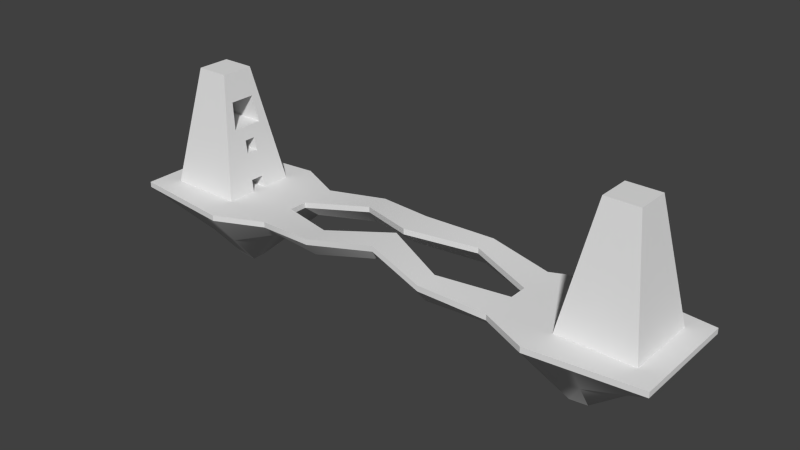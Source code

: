 # Source: UnrealTournment.blend  (saved by Blender 2.76.0; exported with 4.5.12 LTS)
import bpy
from mathutils import Matrix  # noqa: F401  (used for matrix-valued properties, if any)

bpy.ops.wm.read_factory_settings(use_empty=True)
scene = bpy.context.scene
scene.name = 'Scene'

# ---- collections
col_collection_1 = bpy.data.collections.new('Collection 1'); scene.collection.children.link(col_collection_1)

# ---- world
world_world = bpy.data.worlds.new('World'); scene.world = world_world
world_world.color = (0.05088, 0.05088, 0.05088)
world_world.use_sun_shadow = False
world_world.sun_shadow_jitter_overblur = 0.0
world_world.cycles.sampling_method = 'MANUAL'
world_world.cycles.sample_map_resolution = 256

# ---- meshes
me_cube_003 = bpy.data.meshes.new('Cube.003')
me_cube_003.from_pydata([(68.11, 3.204, 13.58), (68.11, -1.185, 13.58), (84.29, 3.204, 13.58), (84.29, -1.185, 13.58)], [], [(0, 1, 3, 2)])
me_cube_003.polygons.foreach_set('use_smooth', [True] * 1)
_uv = me_cube_003.uv_layers.new(name='UVMap')
_uv.uv.foreach_set('vector', [0.2517, 0.8704, 0.1971, 0.8704, 0.1971, 0.6825, 0.2517, 0.6825])
me_cube_003.use_remesh_preserve_volume = False
me_cube_003.use_remesh_preserve_attributes = False
me_cube_003.use_mirror_vertex_groups = False
me_cube_003.update()
me_cube_001 = bpy.data.meshes.new('Cube.001')
me_cube_001.from_pydata([(69.77, 6.593, 23.03), (69.77, 2.871, 23.03), (69.77, -0.8519, 23.03), (69.77, -4.574, 23.03), (83.7, 6.593, 23.03), (83.7, 2.871, 23.03), (83.7, -0.8519, 23.03), (83.7, -4.574, 23.03)], [], [(1, 2, 6, 5), (0, 1, 5, 4), (2, 3, 7, 6)])
me_cube_001.polygons.foreach_set('use_smooth', [True] * 3)
_uv = me_cube_001.uv_layers.new(name='UVMap')
_uv.uv.foreach_set('vector', [0.09257, 0.6632, 0.04628, 0.6632, 0.04628, 0.5014, 0.09257, 0.5014, 0.1389, 0.6632, 0.09257, 0.6632, 0.09257, 0.5014, 0.1389, 0.5014, 0.04628, 0.6632, 3.557e-08, 0.6632, 0.0, 0.5014, 0.04628, 0.5014])
me_cube_001.use_remesh_preserve_volume = False
me_cube_001.use_remesh_preserve_attributes = False
me_cube_001.use_mirror_vertex_groups = False
me_cube_001.update()
me_cube = bpy.data.meshes.new('Cube')
me_cube.from_pydata([(65.67, -12.4, -0.2414), (73.16, -4.904, 42.29), (65.67, 14.41, -0.2414), (73.16, 6.923, 42.29), (92.48, -12.4, -0.2414), (84.99, -4.904, 42.29), (92.48, 14.41, -0.2414), (84.99, 6.923, 42.29), (66.44, -11.63, 4.124), (67.27, -10.79, 8.85), (68.11, -9.962, 13.58), (68.94, -9.129, 18.3), (69.77, -8.297, 23.03), (70.6, -7.465, 27.75), (71.44, -6.632, 32.48), (72.27, -5.8, 37.2), (72.27, 7.819, 37.2), (71.44, 8.651, 32.48), (70.6, 9.483, 27.75), (69.77, 10.32, 23.03), (68.94, 11.15, 18.3), (68.11, 11.98, 13.58), (67.27, 12.81, 8.85), (66.44, 13.65, 4.124), (85.89, 7.819, 37.2), (86.72, 8.651, 32.48), (87.55, 9.483, 27.75), (88.38, 10.32, 23.03), (89.22, 11.15, 18.3), (90.05, 11.98, 13.58), (90.88, 12.81, 8.85), (91.71, 13.65, 4.124), (85.89, -5.8, 37.2), (86.72, -6.632, 32.48), (87.55, -7.465, 27.75), (88.38, -8.297, 23.03), (89.22, -9.129, 18.3), (90.05, -9.962, 13.58), (90.88, -10.79, 8.85), (91.71, -11.63, 4.124), (73.16, -2.539, 42.29), (73.16, -0.1733, 42.29), (73.16, 2.192, 42.29), (73.16, 4.558, 42.29), (65.67, 9.052, -0.2414), (65.67, 3.69, -0.2414), (65.67, -1.672, -0.2414), (65.67, -7.033, -0.2414), (84.99, 4.558, 42.29), (84.99, 2.192, 42.29), (84.99, -0.1733, 42.29), (84.99, -2.539, 42.29), (92.48, -7.033, -0.2414), (92.48, -1.672, -0.2414), (92.48, 3.69, -0.2414), (92.48, 9.052, -0.2414), (85.89, -3.076, 37.2), (85.89, -0.3525, 37.2), (85.89, 2.371, 37.2), (85.89, 5.095, 37.2), (86.72, -3.576, 32.48), (86.72, -0.5189, 32.48), (86.72, 2.538, 32.48), (86.72, 5.594, 32.48), (87.55, -4.075, 27.75), (87.55, -0.6854, 27.75), (87.55, 2.704, 27.75), (87.55, 6.094, 27.75), (88.38, -4.574, 23.03), (88.38, -0.8519, 23.03), (88.38, 2.871, 23.03), (88.38, 6.593, 23.03), (89.22, -5.074, 18.3), (89.22, -1.018, 18.3), (89.22, 3.037, 18.3), (89.22, 7.093, 18.3), (90.05, -5.573, 13.58), (90.05, -1.185, 13.58), (90.05, 3.204, 13.58), (90.05, 7.592, 13.58), (90.88, -6.073, 8.85), (90.88, -1.351, 8.85), (90.88, 3.37, 8.85), (90.88, 8.091, 8.85), (91.71, -6.572, 4.124), (91.71, -1.518, 4.124), (91.71, 3.537, 4.124), (91.71, 8.591, 4.124), (72.27, 5.095, 37.2), (72.27, 2.371, 37.2), (72.27, -0.3525, 37.2), (72.27, -3.076, 37.2), (71.44, 5.594, 32.48), (71.44, 2.538, 32.48), (71.44, -0.5189, 32.48), (71.44, -3.576, 32.48), (70.6, 6.094, 27.75), (85.37, 2.538, 32.48), (85.37, 5.594, 32.48), (70.6, -4.075, 27.75), (69.77, 6.593, 23.03), (69.77, 2.871, 23.03), (69.77, -0.8519, 23.03), (69.77, -4.574, 23.03), (68.94, 7.093, 18.3), (68.94, 3.037, 18.3), (68.94, -1.018, 18.3), (68.94, -5.074, 18.3), (68.11, 7.592, 13.58), (68.11, 3.204, 13.58), (68.11, -1.185, 13.58), (68.11, -5.573, 13.58), (67.27, 8.091, 8.85), (67.27, 3.37, 8.85), (67.27, -1.351, 8.85), (67.27, -6.073, 8.85), (66.44, 8.591, 4.124), (66.44, 3.537, 4.124), (66.44, -1.518, 4.124), (66.44, -6.572, 4.124), (85.37, -0.5189, 32.48), (85.37, -3.576, 32.48), (84.54, 6.094, 27.75), (84.54, -4.075, 27.75), (83.7, 6.593, 23.03), (83.7, 2.871, 23.03), (83.7, -0.8519, 23.03), (83.7, -4.574, 23.03), (85.12, 3.037, 18.3), (85.12, -1.018, 18.3), (84.29, 3.204, 13.58), (84.29, -1.185, 13.58), (85.17, 3.69, -0.2414), (85.17, -1.672, -0.2414), (85.94, 3.537, 4.124), (85.94, -1.518, 4.124)], [], [(116, 23, 2, 44), (23, 31, 6, 2), (84, 39, 4, 52), (39, 8, 0, 4), (110, 106, 129, 131), (48, 7, 3, 43), (5, 1, 15, 32), (32, 15, 14, 33), (33, 14, 13, 34), (34, 13, 12, 35), (35, 12, 11, 36), (36, 11, 10, 37), (37, 10, 9, 38), (38, 9, 8, 39), (51, 5, 32, 56), (56, 32, 33, 60), (60, 33, 34, 64), (64, 34, 35, 68), (68, 35, 36, 72), (72, 36, 37, 76), (76, 37, 38, 80), (80, 38, 39, 84), (3, 7, 24, 16), (16, 24, 25, 17), (17, 25, 26, 18), (18, 26, 27, 19), (19, 27, 28, 20), (20, 28, 29, 21), (21, 29, 30, 22), (22, 30, 31, 23), (43, 3, 16, 88), (88, 16, 17, 92), (92, 17, 18, 96), (96, 18, 19, 100), (100, 19, 20, 104), (104, 20, 21, 108), (108, 21, 22, 112), (112, 22, 23, 116), (9, 115, 119, 8), (115, 114, 118, 119), (114, 113, 117, 118), (113, 112, 116, 117), (10, 111, 115, 9), (111, 110, 114, 115), (110, 109, 113, 114), (109, 108, 112, 113), (11, 107, 111, 10), (107, 106, 110, 111), (99, 95, 121, 123), (105, 104, 108, 109), (12, 103, 107, 11), (103, 102, 106, 107), (102, 101, 105, 106), (101, 100, 104, 105), (13, 99, 103, 12), (92, 96, 122, 98), (103, 99, 123, 127), (14, 95, 99, 13), (95, 94, 120, 121), (96, 100, 124, 122), (15, 91, 95, 14), (91, 90, 94, 95), (90, 89, 93, 94), (89, 88, 92, 93), (1, 40, 91, 15), (40, 41, 90, 91), (41, 42, 89, 90), (42, 43, 88, 89), (30, 83, 87, 31), (83, 82, 86, 87), (82, 81, 85, 86), (81, 80, 84, 85), (29, 79, 83, 30), (79, 78, 82, 83), (78, 77, 81, 82), (77, 76, 80, 81), (28, 75, 79, 29), (75, 74, 78, 79), (74, 73, 77, 78), (73, 72, 76, 77), (27, 71, 75, 28), (71, 70, 74, 75), (70, 69, 73, 74), (69, 68, 72, 73), (26, 67, 71, 27), (67, 66, 70, 71), (66, 65, 69, 70), (65, 64, 68, 69), (25, 63, 67, 26), (63, 62, 66, 67), (62, 61, 65, 66), (61, 60, 64, 65), (24, 59, 63, 25), (59, 58, 62, 63), (58, 57, 61, 62), (57, 56, 60, 61), (7, 48, 59, 24), (48, 49, 58, 59), (49, 50, 57, 58), (50, 51, 56, 57), (5, 51, 40, 1), (51, 50, 41, 40), (50, 49, 42, 41), (49, 48, 43, 42), (127, 123, 121, 120, 97, 98, 122, 124, 125, 126), (94, 93, 97, 120), (93, 92, 98, 97), (31, 87, 55, 6), (87, 86, 54, 55), (86, 85, 53, 54), (85, 84, 52, 53), (8, 119, 47, 0), (119, 118, 46, 47), (117, 116, 44, 45), (105, 109, 130, 128), (106, 105, 128, 129), (129, 128, 130, 131), (117, 45, 132, 134), (46, 118, 135, 133), (118, 117, 134, 135), (134, 132, 133, 135)])
me_cube.polygons.foreach_set('use_smooth', [True] * 121)
_uv = me_cube.uv_layers.new(name='UVMap')
_uv.uv.foreach_set('vector', [0.2609, 0.4499, 0.3238, 0.4499, 0.3333, 0.5014, 0.2667, 0.5014, 0.6762, 0.9487, 0.9904, 0.9487, 1.0, 1.0, 0.6667, 1.0, 0.5943, 0.4499, 0.6571, 0.4499, 0.6667, 0.5014, 0.6, 0.5014, 0.6762, 0.4487, 0.9904, 0.4487, 1.0, 0.5, 0.6667, 0.5, 0.1971, 0.8801, 0.1389, 0.8704, 0.1389, 0.6825, 0.1971, 0.6922, 0.4879, 0.5014, 0.5173, 0.5014, 0.5173, 0.6387, 0.4879, 0.6387, 0.7598, 8.858e-08, 0.9069, 0.0, 0.918, 0.05978, 0.7487, 0.05978, 0.7487, 0.05978, 0.918, 0.05978, 0.9283, 0.1153, 0.7383, 0.1153, 0.7383, 0.1153, 0.9283, 0.1153, 0.9387, 0.1709, 0.728, 0.1709, 0.728, 0.1709, 0.9387, 0.1709, 0.949, 0.2265, 0.7176, 0.2265, 0.7176, 0.2265, 0.949, 0.2265, 0.9594, 0.282, 0.7073, 0.282, 0.7073, 0.282, 0.9594, 0.282, 0.9697, 0.3376, 0.6969, 0.3376, 0.6969, 0.3376, 0.9697, 0.3376, 0.9801, 0.3931, 0.6866, 0.3931, 0.6866, 0.3931, 0.9801, 0.3931, 0.9904, 0.4487, 0.6762, 0.4487, 0.5441, 0.0, 0.5735, 0.0, 0.5847, 0.05995, 0.5508, 0.05995, 0.5508, 0.05995, 0.5847, 0.05995, 0.595, 0.1157, 0.557, 0.1157, 0.557, 0.1157, 0.595, 0.1157, 0.6054, 0.1714, 0.5632, 0.1714, 0.5632, 0.1714, 0.6054, 0.1714, 0.6157, 0.2271, 0.5694, 0.2271, 0.5694, 0.2271, 0.6157, 0.2271, 0.6261, 0.2828, 0.5756, 0.2828, 0.5756, 0.2828, 0.6261, 0.2828, 0.6364, 0.3385, 0.5818, 0.3385, 0.5818, 0.3385, 0.6364, 0.3385, 0.6468, 0.3942, 0.5881, 0.3942, 0.5881, 0.3942, 0.6468, 0.3942, 0.6571, 0.4499, 0.5943, 0.4499, 0.7598, 0.5, 0.9069, 0.5, 0.918, 0.5598, 0.7487, 0.5598, 0.7487, 0.5598, 0.918, 0.5598, 0.9283, 0.6153, 0.7383, 0.6153, 0.7383, 0.6153, 0.9283, 0.6153, 0.9387, 0.6709, 0.728, 0.6709, 0.728, 0.6709, 0.9387, 0.6709, 0.949, 0.7265, 0.7176, 0.7265, 0.7176, 0.7265, 0.949, 0.7265, 0.9594, 0.782, 0.7073, 0.782, 0.7073, 0.782, 0.9594, 0.782, 0.9697, 0.8376, 0.6969, 0.8376, 0.6969, 0.8376, 0.9697, 0.8376, 0.9801, 0.8931, 0.6866, 0.8931, 0.6866, 0.8931, 0.9801, 0.8931, 0.9904, 0.9487, 0.6762, 0.9487, 0.2108, 4.429e-08, 0.2402, 0.0, 0.2513, 0.05995, 0.2175, 0.05995, 0.2175, 0.05995, 0.2513, 0.05995, 0.2617, 0.1157, 0.2237, 0.1157, 0.2237, 0.1157, 0.2617, 0.1157, 0.272, 0.1714, 0.2299, 0.1714, 0.2299, 0.1714, 0.272, 0.1714, 0.2824, 0.2271, 0.2361, 0.2271, 0.2361, 0.2271, 0.2824, 0.2271, 0.2927, 0.2828, 0.2423, 0.2828, 0.2423, 0.2828, 0.2927, 0.2828, 0.3031, 0.3385, 0.2485, 0.3385, 0.2485, 0.3385, 0.3031, 0.3385, 0.3134, 0.3942, 0.2547, 0.3942, 0.2547, 0.3942, 0.3134, 0.3942, 0.3238, 0.4499, 0.2609, 0.4499, 0.01991, 0.3942, 0.07861, 0.3942, 0.0724, 0.4499, 0.009561, 0.4499, 0.07861, 0.3942, 0.1373, 0.3942, 0.1352, 0.4499, 0.0724, 0.4499, 0.1373, 0.3942, 0.196, 0.3942, 0.1981, 0.4499, 0.1352, 0.4499, 0.196, 0.3942, 0.2547, 0.3942, 0.2609, 0.4499, 0.1981, 0.4499, 0.03026, 0.3385, 0.08482, 0.3385, 0.07861, 0.3942, 0.01991, 0.3942, 0.08482, 0.3385, 0.1394, 0.3385, 0.1373, 0.3942, 0.07861, 0.3942, 0.1394, 0.3385, 0.1939, 0.3385, 0.196, 0.3942, 0.1373, 0.3942, 0.1939, 0.3385, 0.2485, 0.3385, 0.2547, 0.3942, 0.196, 0.3942, 0.04061, 0.2828, 0.09103, 0.2828, 0.08482, 0.3385, 0.03026, 0.3385, 0.09103, 0.2828, 0.1415, 0.2828, 0.1394, 0.3385, 0.08482, 0.3385, 0.3124, 0.5111, 0.3702, 0.5207, 0.3702, 0.6825, 0.3124, 0.6729, 0.1919, 0.2828, 0.2423, 0.2828, 0.2485, 0.3385, 0.1939, 0.3385, 0.05096, 0.2271, 0.09724, 0.2271, 0.09103, 0.2828, 0.04061, 0.2828, 0.09724, 0.2271, 0.1435, 0.2271, 0.1415, 0.2828, 0.09103, 0.2828, 0.1435, 0.2271, 0.1898, 0.2271, 0.1919, 0.2828, 0.1415, 0.2828, 0.1898, 0.2271, 0.2361, 0.2271, 0.2423, 0.2828, 0.1919, 0.2828, 0.06131, 0.1714, 0.1034, 0.1714, 0.09724, 0.2271, 0.05096, 0.2271, 0.1389, 0.5207, 0.1967, 0.5111, 0.1967, 0.6729, 0.1389, 0.6825, 0.2546, 0.5014, 0.3124, 0.5111, 0.3124, 0.6729, 0.2546, 0.6632, 0.07165, 0.1157, 0.1097, 0.1157, 0.1034, 0.1714, 0.06131, 0.1714, 0.6313, 0.6632, 0.5933, 0.6632, 0.5933, 0.5014, 0.6313, 0.5014, 0.1967, 0.5111, 0.2546, 0.5014, 0.2546, 0.6632, 0.1967, 0.6729, 0.082, 0.05995, 0.1159, 0.05995, 0.1097, 0.1157, 0.07165, 0.1157, 0.1159, 0.05995, 0.1497, 0.05995, 0.1477, 0.1157, 0.1097, 0.1157, 0.1497, 0.05995, 0.1836, 0.05995, 0.1857, 0.1157, 0.1477, 0.1157, 0.1836, 0.05995, 0.2175, 0.05995, 0.2237, 0.1157, 0.1857, 0.1157, 0.09314, 8.858e-08, 0.1226, 4.429e-08, 0.1159, 0.05995, 0.082, 0.05995, 0.1226, 4.429e-08, 0.152, 4.429e-08, 0.1497, 0.05995, 0.1159, 0.05995, 0.152, 4.429e-08, 0.1814, 4.429e-08, 0.1836, 0.05995, 0.1497, 0.05995, 0.1814, 4.429e-08, 0.2108, 4.429e-08, 0.2175, 0.05995, 0.1836, 0.05995, 0.3532, 0.3942, 0.4119, 0.3942, 0.4057, 0.4499, 0.3429, 0.4499, 0.4119, 0.3942, 0.4706, 0.3942, 0.4686, 0.4499, 0.4057, 0.4499, 0.4706, 0.3942, 0.5294, 0.3942, 0.5314, 0.4499, 0.4686, 0.4499, 0.5294, 0.3942, 0.5881, 0.3942, 0.5943, 0.4499, 0.5314, 0.4499, 0.3636, 0.3385, 0.4182, 0.3385, 0.4119, 0.3942, 0.3532, 0.3942, 0.4182, 0.3385, 0.4727, 0.3385, 0.4706, 0.3942, 0.4119, 0.3942, 0.4727, 0.3385, 0.5273, 0.3385, 0.5294, 0.3942, 0.4706, 0.3942, 0.5273, 0.3385, 0.5818, 0.3385, 0.5881, 0.3942, 0.5294, 0.3942, 0.3739, 0.2828, 0.4244, 0.2828, 0.4182, 0.3385, 0.3636, 0.3385, 0.4244, 0.2828, 0.4748, 0.2828, 0.4727, 0.3385, 0.4182, 0.3385, 0.4748, 0.2828, 0.5252, 0.2828, 0.5273, 0.3385, 0.4727, 0.3385, 0.5252, 0.2828, 0.5756, 0.2828, 0.5818, 0.3385, 0.5273, 0.3385, 0.3843, 0.2271, 0.4306, 0.2271, 0.4244, 0.2828, 0.3739, 0.2828, 0.4306, 0.2271, 0.4769, 0.2271, 0.4748, 0.2828, 0.4244, 0.2828, 0.4769, 0.2271, 0.5231, 0.2271, 0.5252, 0.2828, 0.4748, 0.2828, 0.5231, 0.2271, 0.5694, 0.2271, 0.5756, 0.2828, 0.5252, 0.2828, 0.3946, 0.1714, 0.4368, 0.1714, 0.4306, 0.2271, 0.3843, 0.2271, 0.4368, 0.1714, 0.4789, 0.1714, 0.4769, 0.2271, 0.4306, 0.2271, 0.4789, 0.1714, 0.5211, 0.1714, 0.5231, 0.2271, 0.4769, 0.2271, 0.5211, 0.1714, 0.5632, 0.1714, 0.5694, 0.2271, 0.5231, 0.2271, 0.405, 0.1157, 0.443, 0.1157, 0.4368, 0.1714, 0.3946, 0.1714, 0.443, 0.1157, 0.481, 0.1157, 0.4789, 0.1714, 0.4368, 0.1714, 0.481, 0.1157, 0.519, 0.1157, 0.5211, 0.1714, 0.4789, 0.1714, 0.519, 0.1157, 0.557, 0.1157, 0.5632, 0.1714, 0.5211, 0.1714, 0.4153, 0.05995, 0.4492, 0.05995, 0.443, 0.1157, 0.405, 0.1157, 0.4492, 0.05995, 0.4831, 0.05995, 0.481, 0.1157, 0.443, 0.1157, 0.4831, 0.05995, 0.5169, 0.05995, 0.519, 0.1157, 0.481, 0.1157, 0.5169, 0.05995, 0.5508, 0.05995, 0.557, 0.1157, 0.519, 0.1157, 0.4265, 0.0, 0.4559, 0.0, 0.4492, 0.05995, 0.4153, 0.05995, 0.4559, 0.0, 0.4853, 0.0, 0.4831, 0.05995, 0.4492, 0.05995, 0.4853, 0.0, 0.5147, 0.0, 0.5169, 0.05995, 0.4831, 0.05995, 0.5147, 0.0, 0.5441, 0.0, 0.5508, 0.05995, 0.5169, 0.05995, 0.3702, 0.5014, 0.3997, 0.5014, 0.3997, 0.6387, 0.3702, 0.6387, 0.3997, 0.5014, 0.4291, 0.5014, 0.4291, 0.6387, 0.3997, 0.6387, 0.4291, 0.5014, 0.4585, 0.5014, 0.4585, 0.6387, 0.4291, 0.6387, 0.4585, 0.5014, 0.4879, 0.5014, 0.4879, 0.6387, 0.4585, 0.6387, 0.4896, 0.7684, 0.4299, 0.7626, 0.3702, 0.7568, 0.3702, 0.7213, 0.3702, 0.6858, 0.3702, 0.6503, 0.4299, 0.6445, 0.4896, 0.6387, 0.4896, 0.682, 0.4896, 0.7252, 0.5933, 0.6632, 0.5553, 0.6632, 0.5553, 0.5014, 0.5933, 0.5014, 0.5553, 0.6632, 0.5173, 0.6632, 0.5173, 0.5014, 0.5553, 0.5014, 0.3429, 0.4499, 0.4057, 0.4499, 0.4, 0.5014, 0.3333, 0.5014, 0.4057, 0.4499, 0.4686, 0.4499, 0.4667, 0.5014, 0.4, 0.5014, 0.4686, 0.4499, 0.5314, 0.4499, 0.5333, 0.5014, 0.4667, 0.5014, 0.5314, 0.4499, 0.5943, 0.4499, 0.6, 0.5014, 0.5333, 0.5014, 0.009561, 0.4499, 0.0724, 0.4499, 0.06667, 0.5014, 0.0, 0.5014, 0.0724, 0.4499, 0.1352, 0.4499, 0.1333, 0.5014, 0.06667, 0.5014, 0.1981, 0.4499, 0.2609, 0.4499, 0.2667, 0.5014, 0.2, 0.5014, 0.5711, 0.6729, 0.6294, 0.6632, 0.6294, 0.8511, 0.5711, 0.8608, 0.3021, 0.8704, 0.2517, 0.8704, 0.2517, 0.6825, 0.3021, 0.6825, 0.3042, 0.7448, 0.3546, 0.7448, 0.3567, 0.8005, 0.3021, 0.8005, 0.06284, 0.6721, 0.1167, 0.6632, 0.1167, 0.8895, 0.06284, 0.8985, 0.5173, 0.6632, 0.5711, 0.6721, 0.5711, 0.8985, 0.5173, 0.8895, 0.06284, 0.8895, 4.15e-08, 0.8895, 0.0, 0.6632, 0.06284, 0.6632, 0.3572, 0.743, 0.3021, 0.7448, 0.3021, 0.6825, 0.3572, 0.6843])
me_cube.use_remesh_preserve_volume = False
me_cube.use_remesh_preserve_attributes = False
me_cube.use_mirror_vertex_groups = False
me_cube.update()
me_cube_002 = bpy.data.meshes.new('Cube.002')
me_cube_002.from_pydata([(100.0, 19.89, -2.0), (100.0, 19.89, 5.96e-08), (100.0, -19.89, -2.0), (100.0, -19.89, 5.96e-08), (100.0, -6.631, 5.96e-08), (100.0, 6.631, 5.96e-08), (100.0, 6.631, -2.0), (100.0, -6.631, -2.0), (45.58, -16.1, 5.96e-08), (45.58, -16.1, -2.0), (45.58, 16.1, 5.96e-08), (45.58, 16.1, -2.0), (45.58, 3.355, 5.96e-08), (45.58, -3.355, 5.96e-08), (45.58, 3.355, -2.0), (45.58, -3.355, -2.0), (0.0, -13.41, 5.495), (0.0, -13.41, 3.495), (0.0, 13.41, 5.495), (0.0, 13.41, 3.495), (0.0, 1.804, 5.495), (0.0, -1.804, 5.495), (0.0, 1.804, 3.495), (0.0, -1.804, 3.495), (22.79, 19.4, 0.5644), (22.79, 11.13, 0.5644), (22.79, 19.4, 2.564), (22.79, 11.13, 2.564), (22.79, -19.4, 2.564), (22.79, -11.13, 0.5644), (22.79, -19.4, 0.5644), (22.79, -11.13, 2.564), (62.5, -23.76, 5.96e-08), (62.5, 23.76, -2.0), (67.09, 2.573, -27.19), (67.09, -2.573, -27.19), (62.5, -23.76, -2.0), (62.5, 23.76, 5.96e-08), (62.5, 6.214, 5.96e-08), (62.5, -6.214, 5.96e-08), (78.17, -22.14, 5.96e-08), (78.17, 22.14, -2.0), (73.58, 2.645, -26.49), (73.58, -2.645, -26.49), (78.17, -22.14, -2.0), (78.17, 22.14, 5.96e-08), (78.17, 6.389, 5.96e-08), (78.17, -6.389, 5.96e-08), (100.0, -13.26, -2.0), (100.0, -13.26, 5.96e-08), (45.58, -9.728, 5.96e-08), (45.58, -9.728, -7.191), (0.0, -7.608, -1.696), (0.0, -7.608, 5.495), (22.79, -15.26, 2.564), (22.79, -15.26, -4.627), (62.5, -14.99, 5.96e-08), (64.8, -13.16, -14.59), (78.17, -14.27, 5.96e-08), (75.87, -12.39, -14.24), (100.0, 13.26, 5.96e-08), (100.0, 13.26, -2.0), (45.58, 9.728, -7.191), (45.58, 9.728, 5.96e-08), (0.0, 7.608, 5.495), (0.0, 7.608, -1.696), (22.79, 15.26, 2.564), (22.79, 15.26, -4.627), (62.5, 14.99, 5.96e-08), (64.8, 13.16, -14.59), (78.17, 14.27, 5.96e-08), (75.87, 12.39, -14.24)], [], [(40, 44, 2, 3), (60, 61, 0, 1), (59, 48, 2, 44), (71, 61, 6, 42), (42, 6, 7, 43), (49, 48, 7, 4), (4, 7, 6, 5), (14, 15, 13, 12), (67, 62, 14, 25), (38, 12, 13, 39), (68, 63, 12, 38), (56, 50, 8, 32), (55, 51, 9, 30), (37, 33, 11, 10), (28, 30, 9, 8), (26, 24, 19, 18), (54, 53, 16, 28), (66, 64, 20, 27), (25, 14, 12, 27), (29, 31, 13, 15), (22, 25, 27, 20), (63, 66, 27, 12), (10, 11, 24, 26), (65, 67, 25, 22), (23, 21, 31, 29), (50, 54, 28, 8), (16, 17, 30, 28), (52, 55, 30, 17), (45, 41, 33, 37), (58, 56, 32, 40), (70, 68, 38, 46), (46, 38, 39, 47), (14, 34, 35, 15), (62, 69, 34, 14), (51, 57, 36, 9), (8, 9, 36, 32), (5, 46, 47, 4), (60, 70, 46, 5), (49, 58, 40, 3), (1, 0, 41, 45), (34, 42, 43, 35), (69, 71, 42, 34), (57, 59, 44, 36), (32, 36, 44, 40), (35, 43, 59, 57), (4, 47, 58, 49), (15, 35, 57, 51), (47, 39, 56, 58), (23, 29, 55, 52), (13, 31, 54, 50), (31, 21, 53, 54), (29, 15, 51, 55), (39, 13, 50, 56), (3, 2, 48, 49), (43, 7, 48, 59), (33, 41, 71, 69), (1, 45, 70, 60), (11, 33, 69, 62), (45, 37, 68, 70), (19, 24, 67, 65), (10, 26, 66, 63), (26, 18, 64, 66), (37, 10, 63, 68), (24, 11, 62, 67), (41, 0, 61, 71), (5, 6, 61, 60)])
me_cube_002.polygons.foreach_set('use_smooth', [True] * 66)
_uv = me_cube_002.uv_layers.new(name='UVMap')
_uv.uv.foreach_set('vector', [0.3296, 0.443, 0.3296, 0.4348, 0.419, 0.4348, 0.419, 0.443, 0.554, 0.443, 0.554, 0.4348, 0.581, 0.4348, 0.581, 0.443, 0.352, 0.1714, 0.4606, 0.1782, 0.4652, 0.2076, 0.37, 0.2328, 0.3512, 0.06955, 0.4606, 0.06321, 0.461, 0.09131, 0.3383, 0.1127, 0.3383, 0.1127, 0.461, 0.09131, 0.4611, 0.1503, 0.339, 0.1281, 0.446, 0.443, 0.446, 0.4348, 0.473, 0.4348, 0.473, 0.443, 0.473, 0.443, 0.473, 0.4348, 0.527, 0.4348, 0.527, 0.443, 0.2258, 0.496, 0.1984, 0.496, 0.1984, 0.4879, 0.2258, 0.4879, 0.1161, 0.03762, 0.2193, 0.071, 0.2095, 0.1065, 0.1089, 0.0657, 0.256, 0.3632, 0.1871, 0.3515, 0.1871, 0.3242, 0.256, 0.3126, 0.256, 0.3989, 0.1871, 0.3775, 0.1871, 0.3515, 0.256, 0.3632, 0.256, 0.2769, 0.1871, 0.2983, 0.1871, 0.2723, 0.256, 0.2411, 0.1169, 0.2057, 0.2198, 0.171, 0.2199, 0.2098, 0.119, 0.2351, 0.7345, 0.443, 0.7345, 0.4348, 0.8102, 0.4348, 0.8102, 0.443, 0.09606, 0.4534, 0.09606, 0.4453, 0.1899, 0.4348, 0.1899, 0.443, 0.9039, 0.4534, 0.9039, 0.4453, 0.9999, 0.4572, 0.9999, 0.4653, 0.09368, 0.2757, 9.044e-05, 0.3069, 9.044e-05, 0.2833, 0.09368, 0.2589, 0.09368, 0.4, 9.101e-05, 0.3689, 9.101e-05, 0.3452, 0.09368, 0.3832, 0.3238, 0.4856, 0.2258, 0.496, 0.2258, 0.4879, 0.3238, 0.4774, 0.1004, 0.4856, 0.1004, 0.4774, 0.1984, 0.4879, 0.1984, 0.496, 0.4241, 0.4737, 0.3238, 0.4856, 0.3238, 0.4774, 0.4241, 0.4655, 0.1871, 0.3775, 0.09368, 0.4, 0.09368, 0.3832, 0.1871, 0.3515, 0.8102, 0.443, 0.8102, 0.4348, 0.9039, 0.4453, 0.9039, 0.4534, 0.00958, 0.04221, 0.1161, 0.03762, 0.1089, 0.0657, 9.044e-05, 0.07516, 9.044e-05, 0.4737, 9.046e-05, 0.4655, 0.1004, 0.4774, 0.1004, 0.4856, 0.1871, 0.2983, 0.09368, 0.2757, 0.09368, 0.2589, 0.1871, 0.2723, 9.044e-05, 0.4653, 9.044e-05, 0.4572, 0.09606, 0.4453, 0.09606, 0.4534, 0.01001, 0.2024, 0.1169, 0.2057, 0.119, 0.2351, 0.0142, 0.2365, 0.6704, 0.443, 0.6704, 0.4348, 0.7345, 0.4348, 0.7345, 0.443, 0.3198, 0.2798, 0.256, 0.2769, 0.256, 0.2411, 0.3198, 0.2477, 0.3198, 0.396, 0.256, 0.3989, 0.256, 0.3632, 0.3198, 0.3639, 0.3198, 0.3639, 0.256, 0.3632, 0.256, 0.3126, 0.3198, 0.3119, 0.2095, 0.1065, 0.3216, 0.1138, 0.3224, 0.1272, 0.2096, 0.1354, 0.2193, 0.071, 0.3088, 0.06662, 0.3216, 0.1138, 0.2095, 0.1065, 0.2198, 0.171, 0.3097, 0.1745, 0.2993, 0.241, 0.2199, 0.2098, 0.1899, 0.443, 0.1899, 0.4348, 0.2655, 0.4348, 0.2655, 0.443, 0.4087, 0.3649, 0.3198, 0.3639, 0.3198, 0.3119, 0.4087, 0.3109, 0.4087, 0.3919, 0.3198, 0.396, 0.3198, 0.3639, 0.4087, 0.3649, 0.4087, 0.2839, 0.3198, 0.2798, 0.3198, 0.2477, 0.4087, 0.2569, 0.581, 0.443, 0.581, 0.4348, 0.6704, 0.4348, 0.6704, 0.443, 0.3216, 0.1138, 0.3383, 0.1127, 0.339, 0.1281, 0.3224, 0.1272, 0.3088, 0.06662, 0.3512, 0.06955, 0.3383, 0.1127, 0.3216, 0.1138, 0.3097, 0.1745, 0.352, 0.1714, 0.37, 0.2328, 0.2993, 0.241, 0.2655, 0.443, 0.2655, 0.4348, 0.3296, 0.4348, 0.3296, 0.443, 0.3224, 0.1272, 0.339, 0.1281, 0.352, 0.1714, 0.3097, 0.1745, 0.4087, 0.3109, 0.3198, 0.3119, 0.3198, 0.2798, 0.4087, 0.2839, 0.2096, 0.1354, 0.3224, 0.1272, 0.3097, 0.1745, 0.2198, 0.171, 0.3198, 0.3119, 0.256, 0.3126, 0.256, 0.2769, 0.3198, 0.2798, 9.617e-05, 0.1695, 0.1092, 0.1776, 0.1169, 0.2057, 0.01001, 0.2024, 0.1871, 0.3242, 0.09368, 0.2926, 0.09368, 0.2757, 0.1871, 0.2983, 0.09368, 0.2926, 9.046e-05, 0.3305, 9.044e-05, 0.3069, 0.09368, 0.2757, 0.1092, 0.1776, 0.2096, 0.1354, 0.2198, 0.171, 0.1169, 0.2057, 0.256, 0.3126, 0.1871, 0.3242, 0.1871, 0.2983, 0.256, 0.2769, 0.419, 0.443, 0.419, 0.4348, 0.446, 0.4348, 0.446, 0.443, 0.339, 0.1281, 0.4611, 0.1503, 0.4606, 0.1782, 0.352, 0.1714, 0.298, 9.044e-05, 0.3692, 0.007856, 0.3512, 0.06955, 0.3088, 0.06662, 0.4087, 0.4189, 0.3198, 0.4281, 0.3198, 0.396, 0.4087, 0.3919, 0.2189, 0.03224, 0.298, 9.044e-05, 0.3088, 0.06662, 0.2193, 0.071, 0.3198, 0.4281, 0.256, 0.4346, 0.256, 0.3989, 0.3198, 0.396, 0.01334, 0.008085, 0.118, 0.00818, 0.1161, 0.03762, 0.00958, 0.04221, 0.1871, 0.4034, 0.09368, 0.4169, 0.09368, 0.4, 0.1871, 0.3775, 0.09368, 0.4169, 9.102e-05, 0.3925, 9.101e-05, 0.3689, 0.09368, 0.4, 0.256, 0.4346, 0.1871, 0.4034, 0.1871, 0.3775, 0.256, 0.3989, 0.118, 0.00818, 0.2189, 0.03224, 0.2193, 0.071, 0.1161, 0.03762, 0.3692, 0.007856, 0.4653, 0.03352, 0.4606, 0.06321, 0.3512, 0.06955, 0.527, 0.443, 0.527, 0.4348, 0.554, 0.4348, 0.554, 0.443])
me_cube_002.use_remesh_preserve_volume = False
me_cube_002.use_remesh_preserve_attributes = False
me_cube_002.use_mirror_vertex_groups = False
me_cube_002.update()

# ---- objects
ob_building_floordown = bpy.data.objects.new('Building.FloorDown', me_cube_003)
ob_building_floorup = bpy.data.objects.new('Building.FloorUp', me_cube_001)
ob_building = bpy.data.objects.new('Building', me_cube)
ob_ground = bpy.data.objects.new('Ground', me_cube_002)

# ---- transforms, parenting, visibility, modifiers, constraints
ob_building_floordown.location = (0.0, 0.0, 0.0)
ob_building_floordown.lineart.crease_threshold = 0.0
_m = ob_building_floordown.modifiers.new('Mirror', 'MIRROR')
_m = ob_building_floordown.modifiers.new('EdgeSplit', 'EDGE_SPLIT')
ob_building_floorup.location = (0.0, 0.0, 0.0)
ob_building_floorup.lineart.crease_threshold = 0.0
_m = ob_building_floorup.modifiers.new('Mirror', 'MIRROR')
_m = ob_building_floorup.modifiers.new('EdgeSplit', 'EDGE_SPLIT')
ob_building.location = (0.0, 0.0, 0.0)
ob_building.lineart.crease_threshold = 0.0
_m = ob_building.modifiers.new('Mirror', 'MIRROR')
_m = ob_building.modifiers.new('EdgeSplit', 'EDGE_SPLIT')
ob_ground.location = (0.0, 0.0, 0.0)
ob_ground.lineart.crease_threshold = 0.0
_m = ob_ground.modifiers.new('Mirror', 'MIRROR')
_m.use_clip = True
_m = ob_ground.modifiers.new('EdgeSplit', 'EDGE_SPLIT')

# ---- collection membership
col_collection_1.objects.link(ob_building_floordown)
col_collection_1.objects.link(ob_building_floorup)
col_collection_1.objects.link(ob_building)
col_collection_1.objects.link(ob_ground)

# ---- scene / render settings (as saved in the file)
scene.frame_start = 1; scene.frame_end = 250; scene.frame_set(1)
scene.render.engine = 'BLENDER_EEVEE_NEXT'
scene.render.resolution_percentage = 50
scene.render.dither_intensity = 0.0
scene.cycles.use_denoising = False
scene.cycles.samples = 10
scene.cycles.sampling_pattern = 'TABULATED_SOBOL'
scene.cycles.light_sampling_threshold = 0.0
scene.cycles.use_adaptive_sampling = False
scene.cycles.use_light_tree = False
scene.cycles.blur_glossy = 0.0
scene.cycles.pixel_filter_type = 'GAUSSIAN'
scene.cycles.sample_clamp_indirect = 0.0
scene.view_settings.view_transform = 'Standard'
bpy.context.view_layer.update()

# ---- added for rendering (the .blend has no active camera and no usable light): camera, sun
cam_auto = bpy.data.cameras.new('AutoCamera')
cam_auto.lens = 50.0
cam_auto.sensor_width = 36.0
cam_auto.clip_end = 3523.39
ob_auto_camera = bpy.data.objects.new('AutoCamera', cam_auto)
scene.collection.objects.link(ob_auto_camera)
ob_auto_camera.location = (200.764, -240.917, 168.161)
ob_auto_camera.rotation_euler = (1.09748, -7.21219e-08, 0.694738)
scene.camera = ob_auto_camera
light_auto_sun = bpy.data.lights.new('AutoSun', 'SUN')
light_auto_sun.energy = 3.0
light_auto_sun.angle = 0.0523599
ob_auto_sun = bpy.data.objects.new('AutoSun', light_auto_sun)
scene.collection.objects.link(ob_auto_sun)
ob_auto_sun.rotation_euler = (0.872665, 0.174533, 0.523599)
bpy.context.view_layer.update()
